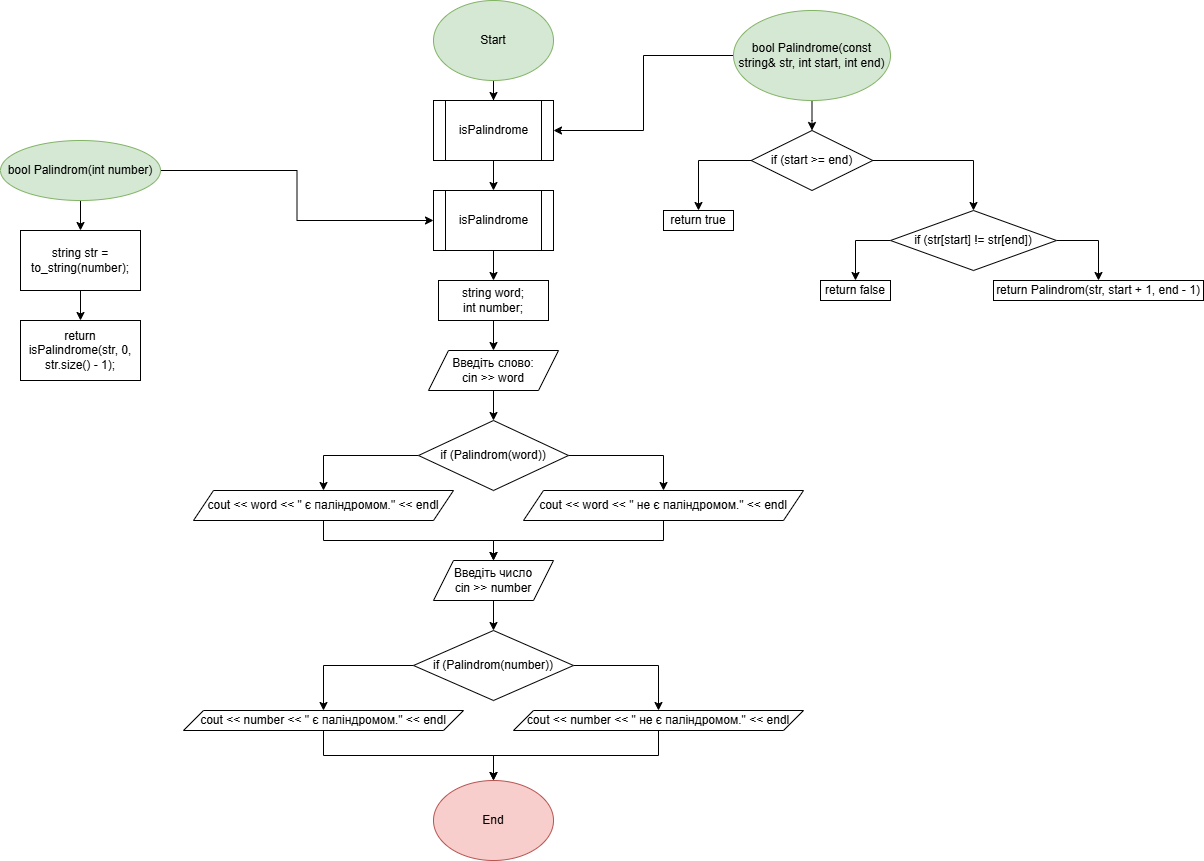

The diagram above was exported from draw.io. Its source (the exported page's mxGraphModel, read from the mxfile embedded in the PNG):
<mxGraphModel dx="3217" dy="1243" grid="1" gridSize="10" guides="1" tooltips="1" connect="1" arrows="1" fold="1" page="1" pageScale="1" pageWidth="827" pageHeight="1169" math="0" shadow="0">
  <root>
    <mxCell id="0" />
    <mxCell id="1" parent="0" />
    <mxCell id="jk1rVlUgttSgE77eJ8EI-3" value="" style="edgeStyle=orthogonalEdgeStyle;rounded=0;orthogonalLoop=1;jettySize=auto;html=1;" parent="1" source="jk1rVlUgttSgE77eJ8EI-1" target="jk1rVlUgttSgE77eJ8EI-2" edge="1">
      <mxGeometry relative="1" as="geometry" />
    </mxCell>
    <mxCell id="jk1rVlUgttSgE77eJ8EI-1" value="Start" style="ellipse;whiteSpace=wrap;html=1;fillColor=#d5e8d4;strokeColor=#82b366;" parent="1" vertex="1">
      <mxGeometry x="-60" width="120" height="80" as="geometry" />
    </mxCell>
    <mxCell id="jk1rVlUgttSgE77eJ8EI-6" value="" style="edgeStyle=orthogonalEdgeStyle;rounded=0;orthogonalLoop=1;jettySize=auto;html=1;entryX=0.5;entryY=0;entryDx=0;entryDy=0;" parent="1" source="jk1rVlUgttSgE77eJ8EI-2" target="jk1rVlUgttSgE77eJ8EI-7" edge="1">
      <mxGeometry relative="1" as="geometry">
        <mxPoint y="180" as="targetPoint" />
      </mxGeometry>
    </mxCell>
    <mxCell id="jk1rVlUgttSgE77eJ8EI-2" value="isPalindrome" style="shape=process;whiteSpace=wrap;html=1;backgroundOutline=1;" parent="1" vertex="1">
      <mxGeometry x="-60" y="100" width="120" height="60" as="geometry" />
    </mxCell>
    <mxCell id="jk1rVlUgttSgE77eJ8EI-12" value="" style="edgeStyle=orthogonalEdgeStyle;rounded=0;orthogonalLoop=1;jettySize=auto;html=1;" parent="1" source="jk1rVlUgttSgE77eJ8EI-4" target="jk1rVlUgttSgE77eJ8EI-11" edge="1">
      <mxGeometry relative="1" as="geometry" />
    </mxCell>
    <mxCell id="jk1rVlUgttSgE77eJ8EI-23" style="edgeStyle=orthogonalEdgeStyle;rounded=0;orthogonalLoop=1;jettySize=auto;html=1;exitX=0;exitY=0.5;exitDx=0;exitDy=0;entryX=1;entryY=0.5;entryDx=0;entryDy=0;" parent="1" source="jk1rVlUgttSgE77eJ8EI-4" target="jk1rVlUgttSgE77eJ8EI-2" edge="1">
      <mxGeometry relative="1" as="geometry" />
    </mxCell>
    <mxCell id="jk1rVlUgttSgE77eJ8EI-4" value="bool Palindrome(const string&amp;amp; str, int start, int end)" style="ellipse;whiteSpace=wrap;html=1;fillColor=#d5e8d4;strokeColor=#82b366;" parent="1" vertex="1">
      <mxGeometry x="240" y="10" width="157" height="90" as="geometry" />
    </mxCell>
    <mxCell id="jk1rVlUgttSgE77eJ8EI-10" value="" style="edgeStyle=orthogonalEdgeStyle;rounded=0;orthogonalLoop=1;jettySize=auto;html=1;" parent="1" source="jk1rVlUgttSgE77eJ8EI-7" target="jk1rVlUgttSgE77eJ8EI-9" edge="1">
      <mxGeometry relative="1" as="geometry" />
    </mxCell>
    <mxCell id="jk1rVlUgttSgE77eJ8EI-7" value="isPalindrome" style="shape=process;whiteSpace=wrap;html=1;backgroundOutline=1;" parent="1" vertex="1">
      <mxGeometry x="-60" y="190" width="120" height="60" as="geometry" />
    </mxCell>
    <mxCell id="jk1rVlUgttSgE77eJ8EI-38" value="" style="edgeStyle=orthogonalEdgeStyle;rounded=0;orthogonalLoop=1;jettySize=auto;html=1;" parent="1" source="jk1rVlUgttSgE77eJ8EI-9" target="jk1rVlUgttSgE77eJ8EI-37" edge="1">
      <mxGeometry relative="1" as="geometry" />
    </mxCell>
    <mxCell id="jk1rVlUgttSgE77eJ8EI-9" value="string word;&lt;br&gt;int number;" style="rounded=0;whiteSpace=wrap;html=1;" parent="1" vertex="1">
      <mxGeometry x="-55" y="280" width="110" height="40" as="geometry" />
    </mxCell>
    <mxCell id="jk1rVlUgttSgE77eJ8EI-14" style="edgeStyle=orthogonalEdgeStyle;rounded=0;orthogonalLoop=1;jettySize=auto;html=1;exitX=0;exitY=0.5;exitDx=0;exitDy=0;entryX=0.5;entryY=0;entryDx=0;entryDy=0;" parent="1" source="jk1rVlUgttSgE77eJ8EI-11" target="jk1rVlUgttSgE77eJ8EI-13" edge="1">
      <mxGeometry relative="1" as="geometry" />
    </mxCell>
    <mxCell id="jk1rVlUgttSgE77eJ8EI-18" style="edgeStyle=orthogonalEdgeStyle;rounded=0;orthogonalLoop=1;jettySize=auto;html=1;exitX=1;exitY=0.5;exitDx=0;exitDy=0;entryX=0.5;entryY=0;entryDx=0;entryDy=0;" parent="1" source="jk1rVlUgttSgE77eJ8EI-11" target="jk1rVlUgttSgE77eJ8EI-17" edge="1">
      <mxGeometry relative="1" as="geometry" />
    </mxCell>
    <mxCell id="jk1rVlUgttSgE77eJ8EI-11" value="if (start &amp;gt;= end)" style="rhombus;whiteSpace=wrap;html=1;" parent="1" vertex="1">
      <mxGeometry x="257.75" y="130" width="121.5" height="60" as="geometry" />
    </mxCell>
    <mxCell id="jk1rVlUgttSgE77eJ8EI-13" value="return true" style="rounded=0;whiteSpace=wrap;html=1;" parent="1" vertex="1">
      <mxGeometry x="170" y="210" width="70" height="20" as="geometry" />
    </mxCell>
    <mxCell id="jk1rVlUgttSgE77eJ8EI-20" style="edgeStyle=orthogonalEdgeStyle;rounded=0;orthogonalLoop=1;jettySize=auto;html=1;exitX=0;exitY=0.5;exitDx=0;exitDy=0;entryX=0.5;entryY=0;entryDx=0;entryDy=0;" parent="1" source="jk1rVlUgttSgE77eJ8EI-17" target="jk1rVlUgttSgE77eJ8EI-19" edge="1">
      <mxGeometry relative="1" as="geometry" />
    </mxCell>
    <mxCell id="jk1rVlUgttSgE77eJ8EI-22" style="edgeStyle=orthogonalEdgeStyle;rounded=0;orthogonalLoop=1;jettySize=auto;html=1;exitX=1;exitY=0.5;exitDx=0;exitDy=0;entryX=0.5;entryY=0;entryDx=0;entryDy=0;" parent="1" source="jk1rVlUgttSgE77eJ8EI-17" target="jk1rVlUgttSgE77eJ8EI-21" edge="1">
      <mxGeometry relative="1" as="geometry" />
    </mxCell>
    <mxCell id="jk1rVlUgttSgE77eJ8EI-17" value="if (str[start] != str[end])" style="rhombus;whiteSpace=wrap;html=1;" parent="1" vertex="1">
      <mxGeometry x="397" y="210" width="166" height="60" as="geometry" />
    </mxCell>
    <mxCell id="jk1rVlUgttSgE77eJ8EI-19" value="return false" style="rounded=0;whiteSpace=wrap;html=1;" parent="1" vertex="1">
      <mxGeometry x="327" y="280" width="70" height="20" as="geometry" />
    </mxCell>
    <mxCell id="jk1rVlUgttSgE77eJ8EI-21" value="return Palindrom(str, start + 1, end - 1)" style="rounded=0;whiteSpace=wrap;html=1;" parent="1" vertex="1">
      <mxGeometry x="500" y="280" width="210" height="20" as="geometry" />
    </mxCell>
    <mxCell id="jk1rVlUgttSgE77eJ8EI-31" value="" style="edgeStyle=orthogonalEdgeStyle;rounded=0;orthogonalLoop=1;jettySize=auto;html=1;" parent="1" source="jk1rVlUgttSgE77eJ8EI-28" target="8ZPlWpd9jcjb3V73Iw6d-1" edge="1">
      <mxGeometry relative="1" as="geometry">
        <mxPoint x="-413" y="220" as="targetPoint" />
      </mxGeometry>
    </mxCell>
    <mxCell id="jk1rVlUgttSgE77eJ8EI-36" style="edgeStyle=orthogonalEdgeStyle;rounded=0;orthogonalLoop=1;jettySize=auto;html=1;exitX=1;exitY=0.5;exitDx=0;exitDy=0;entryX=0;entryY=0.5;entryDx=0;entryDy=0;" parent="1" source="jk1rVlUgttSgE77eJ8EI-28" target="jk1rVlUgttSgE77eJ8EI-7" edge="1">
      <mxGeometry relative="1" as="geometry" />
    </mxCell>
    <mxCell id="jk1rVlUgttSgE77eJ8EI-28" value="bool Palindrom(int number)" style="ellipse;whiteSpace=wrap;html=1;fillColor=#d5e8d4;strokeColor=#82b366;" parent="1" vertex="1">
      <mxGeometry x="-493" y="140" width="160" height="60" as="geometry" />
    </mxCell>
    <mxCell id="jk1rVlUgttSgE77eJ8EI-40" value="" style="edgeStyle=orthogonalEdgeStyle;rounded=0;orthogonalLoop=1;jettySize=auto;html=1;" parent="1" source="jk1rVlUgttSgE77eJ8EI-37" target="jk1rVlUgttSgE77eJ8EI-39" edge="1">
      <mxGeometry relative="1" as="geometry" />
    </mxCell>
    <mxCell id="jk1rVlUgttSgE77eJ8EI-37" value="Введіть слово:&lt;br&gt;cin &amp;gt;&amp;gt; word" style="shape=parallelogram;perimeter=parallelogramPerimeter;whiteSpace=wrap;html=1;fixedSize=1;" parent="1" vertex="1">
      <mxGeometry x="-65" y="350" width="130" height="40" as="geometry" />
    </mxCell>
    <mxCell id="jk1rVlUgttSgE77eJ8EI-42" style="edgeStyle=orthogonalEdgeStyle;rounded=0;orthogonalLoop=1;jettySize=auto;html=1;exitX=0;exitY=0.5;exitDx=0;exitDy=0;entryX=0.5;entryY=0;entryDx=0;entryDy=0;" parent="1" source="jk1rVlUgttSgE77eJ8EI-39" target="jk1rVlUgttSgE77eJ8EI-41" edge="1">
      <mxGeometry relative="1" as="geometry" />
    </mxCell>
    <mxCell id="jk1rVlUgttSgE77eJ8EI-44" style="edgeStyle=orthogonalEdgeStyle;rounded=0;orthogonalLoop=1;jettySize=auto;html=1;exitX=1;exitY=0.5;exitDx=0;exitDy=0;entryX=0.5;entryY=0;entryDx=0;entryDy=0;" parent="1" source="jk1rVlUgttSgE77eJ8EI-39" target="jk1rVlUgttSgE77eJ8EI-43" edge="1">
      <mxGeometry relative="1" as="geometry" />
    </mxCell>
    <mxCell id="jk1rVlUgttSgE77eJ8EI-39" value="if (Palindrom(word))" style="rhombus;whiteSpace=wrap;html=1;" parent="1" vertex="1">
      <mxGeometry x="-75" y="420" width="150" height="70" as="geometry" />
    </mxCell>
    <mxCell id="jk1rVlUgttSgE77eJ8EI-46" style="edgeStyle=orthogonalEdgeStyle;rounded=0;orthogonalLoop=1;jettySize=auto;html=1;exitX=0.5;exitY=1;exitDx=0;exitDy=0;entryX=0.5;entryY=0;entryDx=0;entryDy=0;" parent="1" source="jk1rVlUgttSgE77eJ8EI-41" target="jk1rVlUgttSgE77eJ8EI-45" edge="1">
      <mxGeometry relative="1" as="geometry" />
    </mxCell>
    <mxCell id="jk1rVlUgttSgE77eJ8EI-41" value="cout &amp;lt;&amp;lt; word &amp;lt;&amp;lt; &quot; є паліндромом.&quot; &amp;lt;&amp;lt; endl" style="shape=parallelogram;perimeter=parallelogramPerimeter;whiteSpace=wrap;html=1;fixedSize=1;" parent="1" vertex="1">
      <mxGeometry x="-300" y="490" width="260" height="30" as="geometry" />
    </mxCell>
    <mxCell id="jk1rVlUgttSgE77eJ8EI-47" style="edgeStyle=orthogonalEdgeStyle;rounded=0;orthogonalLoop=1;jettySize=auto;html=1;exitX=0.5;exitY=1;exitDx=0;exitDy=0;entryX=0.5;entryY=0;entryDx=0;entryDy=0;" parent="1" source="jk1rVlUgttSgE77eJ8EI-43" target="jk1rVlUgttSgE77eJ8EI-45" edge="1">
      <mxGeometry relative="1" as="geometry" />
    </mxCell>
    <mxCell id="jk1rVlUgttSgE77eJ8EI-43" value="cout &amp;lt;&amp;lt; word &amp;lt;&amp;lt; &quot; не є паліндромом.&quot; &amp;lt;&amp;lt; endl" style="shape=parallelogram;perimeter=parallelogramPerimeter;whiteSpace=wrap;html=1;fixedSize=1;" parent="1" vertex="1">
      <mxGeometry x="30" y="490" width="280" height="30" as="geometry" />
    </mxCell>
    <mxCell id="jk1rVlUgttSgE77eJ8EI-49" value="" style="edgeStyle=orthogonalEdgeStyle;rounded=0;orthogonalLoop=1;jettySize=auto;html=1;" parent="1" source="jk1rVlUgttSgE77eJ8EI-45" target="jk1rVlUgttSgE77eJ8EI-48" edge="1">
      <mxGeometry relative="1" as="geometry" />
    </mxCell>
    <mxCell id="jk1rVlUgttSgE77eJ8EI-45" value="Введіть число&lt;br&gt;cin &amp;gt;&amp;gt; number" style="shape=parallelogram;perimeter=parallelogramPerimeter;whiteSpace=wrap;html=1;fixedSize=1;" parent="1" vertex="1">
      <mxGeometry x="-60" y="560" width="120" height="40" as="geometry" />
    </mxCell>
    <mxCell id="jk1rVlUgttSgE77eJ8EI-51" style="edgeStyle=orthogonalEdgeStyle;rounded=0;orthogonalLoop=1;jettySize=auto;html=1;exitX=0;exitY=0.5;exitDx=0;exitDy=0;entryX=0.5;entryY=0;entryDx=0;entryDy=0;" parent="1" source="jk1rVlUgttSgE77eJ8EI-48" target="jk1rVlUgttSgE77eJ8EI-50" edge="1">
      <mxGeometry relative="1" as="geometry" />
    </mxCell>
    <mxCell id="jk1rVlUgttSgE77eJ8EI-53" style="edgeStyle=orthogonalEdgeStyle;rounded=0;orthogonalLoop=1;jettySize=auto;html=1;exitX=1;exitY=0.5;exitDx=0;exitDy=0;entryX=0.5;entryY=0;entryDx=0;entryDy=0;" parent="1" source="jk1rVlUgttSgE77eJ8EI-48" target="jk1rVlUgttSgE77eJ8EI-52" edge="1">
      <mxGeometry relative="1" as="geometry" />
    </mxCell>
    <mxCell id="jk1rVlUgttSgE77eJ8EI-48" value="if (Palindrom(number))" style="rhombus;whiteSpace=wrap;html=1;" parent="1" vertex="1">
      <mxGeometry x="-80" y="630" width="160" height="70" as="geometry" />
    </mxCell>
    <mxCell id="jk1rVlUgttSgE77eJ8EI-56" style="edgeStyle=orthogonalEdgeStyle;rounded=0;orthogonalLoop=1;jettySize=auto;html=1;exitX=0.5;exitY=1;exitDx=0;exitDy=0;entryX=0.5;entryY=0;entryDx=0;entryDy=0;" parent="1" source="jk1rVlUgttSgE77eJ8EI-50" target="jk1rVlUgttSgE77eJ8EI-55" edge="1">
      <mxGeometry relative="1" as="geometry" />
    </mxCell>
    <mxCell id="jk1rVlUgttSgE77eJ8EI-50" value="cout &amp;lt;&amp;lt; number &amp;lt;&amp;lt; &quot; є паліндромом.&quot; &amp;lt;&amp;lt; endl" style="shape=parallelogram;perimeter=parallelogramPerimeter;whiteSpace=wrap;html=1;fixedSize=1;" parent="1" vertex="1">
      <mxGeometry x="-310" y="710" width="280" height="20" as="geometry" />
    </mxCell>
    <mxCell id="jk1rVlUgttSgE77eJ8EI-57" style="edgeStyle=orthogonalEdgeStyle;rounded=0;orthogonalLoop=1;jettySize=auto;html=1;exitX=0.5;exitY=1;exitDx=0;exitDy=0;entryX=0.5;entryY=0;entryDx=0;entryDy=0;" parent="1" source="jk1rVlUgttSgE77eJ8EI-52" target="jk1rVlUgttSgE77eJ8EI-55" edge="1">
      <mxGeometry relative="1" as="geometry" />
    </mxCell>
    <mxCell id="jk1rVlUgttSgE77eJ8EI-52" value="cout &amp;lt;&amp;lt; number &amp;lt;&amp;lt; &quot; не є паліндромом.&quot; &amp;lt;&amp;lt; endl" style="shape=parallelogram;perimeter=parallelogramPerimeter;whiteSpace=wrap;html=1;fixedSize=1;" parent="1" vertex="1">
      <mxGeometry x="20" y="710" width="290" height="20" as="geometry" />
    </mxCell>
    <mxCell id="jk1rVlUgttSgE77eJ8EI-55" value="End" style="ellipse;whiteSpace=wrap;html=1;fillColor=#f8cecc;strokeColor=#b85450;" parent="1" vertex="1">
      <mxGeometry x="-60" y="780" width="120" height="80" as="geometry" />
    </mxCell>
    <mxCell id="8ZPlWpd9jcjb3V73Iw6d-2" style="edgeStyle=orthogonalEdgeStyle;rounded=0;orthogonalLoop=1;jettySize=auto;html=1;" edge="1" parent="1" source="8ZPlWpd9jcjb3V73Iw6d-1" target="8ZPlWpd9jcjb3V73Iw6d-3">
      <mxGeometry relative="1" as="geometry">
        <mxPoint x="-413" y="340" as="targetPoint" />
      </mxGeometry>
    </mxCell>
    <mxCell id="8ZPlWpd9jcjb3V73Iw6d-1" value="string str = to_string(number);" style="rounded=0;whiteSpace=wrap;html=1;" vertex="1" parent="1">
      <mxGeometry x="-473" y="230" width="120" height="60" as="geometry" />
    </mxCell>
    <UserObject label="return isPalindrome(str, 0, str.size() - 1);" link="return isPalindrome(str, 0, str.size() - 1);" id="8ZPlWpd9jcjb3V73Iw6d-3">
      <mxCell style="rounded=0;whiteSpace=wrap;html=1;" vertex="1" parent="1">
        <mxGeometry x="-473" y="320" width="120" height="60" as="geometry" />
      </mxCell>
    </UserObject>
  </root>
</mxGraphModel>